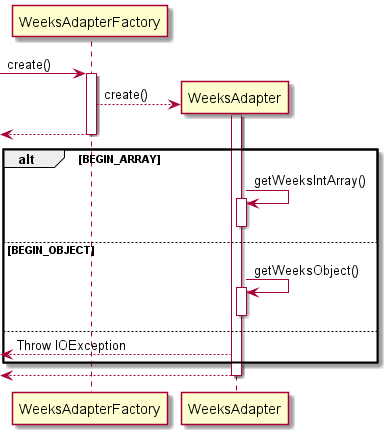

The diagram above was rendered by PlantUML. Its source (embedded in the PNG):
@startuml

[-> WeeksAdapterFactory : create()
activate WeeksAdapterFactory

WeeksAdapterFactory --> WeeksAdapter** : create()
activate WeeksAdapter

<-- WeeksAdapterFactory
deactivate WeeksAdapterFactory

alt BEGIN_ARRAY
    WeeksAdapter -> WeeksAdapter : getWeeksIntArray()
    activate WeeksAdapter
    deactivate WeeksAdapter
else BEGIN_OBJECT
    WeeksAdapter -> WeeksAdapter : getWeeksObject()
    activate WeeksAdapter
    deactivate WeeksAdapter
else
    <-- WeeksAdapter : Throw IOException
end

<-- WeeksAdapter
deactivate WeeksAdapter

@enduml